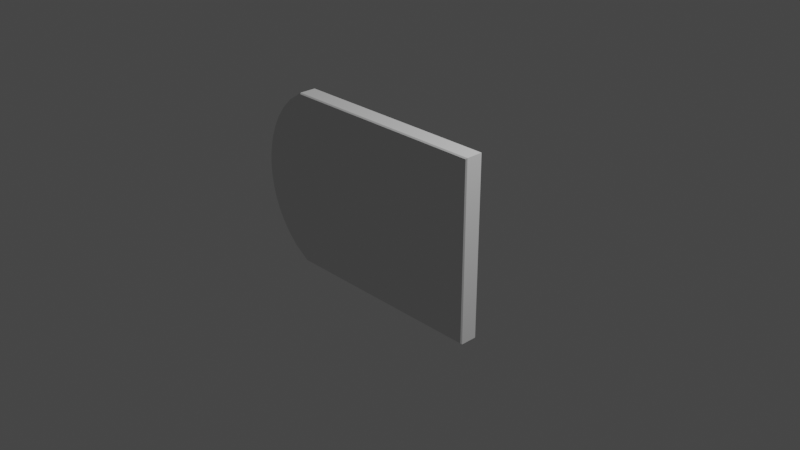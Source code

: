# Source: Plaque.blend  (saved by Blender 2.90.8; exported with 4.5.12 LTS)
import bpy
from mathutils import Matrix  # noqa: F401  (used for matrix-valued properties, if any)

bpy.ops.wm.read_factory_settings(use_empty=True)
scene = bpy.context.scene
scene.name = 'Scene'

# ---- collections
col_collection = bpy.data.collections.new('Collection'); scene.collection.children.link(col_collection)

# ---- world
world_world = bpy.data.worlds.new('World'); scene.world = world_world
world_world.use_nodes = True; world_world.node_tree.nodes.clear()
_N = world_world.node_tree.nodes; _L = world_world.node_tree.links
n0 = _N.new('ShaderNodeOutputWorld'); n0.name = 'World Output'; n0.location = (300, 300)
n1 = _N.new('ShaderNodeBackground'); n1.name = 'Background'; n1.location = (10, 300)
n1.inputs[0].default_value = (0.05088, 0.05088, 0.05088, 1.0)
_L.new(n1.outputs[0], n0.inputs[0])
n0.is_active_output = True
world_world.color = (0.05088, 0.05088, 0.05088)
world_world.use_sun_shadow = False
world_world.sun_shadow_jitter_overblur = 0.0

# ---- cameras
cam_camera = bpy.data.cameras.new('Camera')
cam_camera.clip_end = 100.0
cam_camera.ortho_scale = 7.314

# ---- lights
light_light = bpy.data.lights.new('Light', 'POINT')
light_light.transmission_factor = 0.0
light_light.energy = 1000.0
light_light.shadow_soft_size = 0.1
light_light.shadow_maximum_resolution = 0.006
light_light.use_absolute_resolution = True

# ---- meshes
me_cube_004 = bpy.data.meshes.new('Cube.004')
me_cube_004.from_pydata([(-1.416, 0.1, -1.0), (-1.416, 0.1, 1.0), (1.0, 0.1, -1.0), (1.0, 0.1, 1.0), (-1.416, 0.0, -1.0), (-1.416, 0.0, 1.0), (-1.997, 0.1, 0.0), (-1.997, 0.0, 0.0), (-1.416, -0.05, -1.0), (-1.416, 0.05, 1.0), (-1.888, 0.1, -0.5), (-1.416, 0.05, -1.0), (-1.416, -0.05, 1.0), (-1.888, 0.1, 0.5), (-1.997, 0.05, 0.0), (-1.997, -0.05, 0.0), (-1.888, 0.0, -0.5), (-1.888, 0.0, 0.5), (-1.888, -0.05, 0.5), (-1.888, -0.05, -0.5), (-1.888, 0.05, -0.5), (-1.888, 0.05, 0.5), (-1.416, -0.075, -1.0), (-1.416, 0.075, 1.0), (-1.73, 0.1, -0.75), (-1.416, 0.025, -1.0), (-1.416, -0.025, 1.0), (-1.971, 0.1, 0.25), (-1.997, 0.075, 0.0), (-1.997, -0.025, 0.0), (-1.73, 0.0, -0.75), (-1.971, 0.0, 0.25), (-1.416, -0.025, -1.0), (-1.416, 0.025, 1.0), (-1.971, 0.1, -0.25), (-1.416, 0.075, -1.0), (-1.416, -0.075, 1.0), (-1.73, 0.1, 0.75), (-1.997, 0.025, 0.0), (-1.997, -0.075, 0.0), (-1.971, 0.0, -0.25), (-1.73, 0.0, 0.75), (-1.888, -0.025, 0.5), (-1.888, -0.075, 0.5), (-1.971, -0.05, 0.25), (-1.73, -0.05, 0.75), (-1.888, -0.025, -0.5), (-1.888, -0.075, -0.5), (-1.73, -0.05, -0.75), (-1.971, -0.05, -0.25), (-1.888, 0.075, -0.5), (-1.888, 0.025, -0.5), (-1.73, 0.05, -0.75), (-1.971, 0.05, -0.25), (-1.888, 0.075, 0.5), (-1.888, 0.025, 0.5), (-1.971, 0.05, 0.25), (-1.73, 0.05, 0.75), (-1.73, 0.025, 0.75), (-1.971, 0.025, 0.25), (-1.971, 0.075, 0.25), (-1.971, 0.025, -0.25), (-1.73, 0.025, -0.75), (-1.73, 0.075, -0.75), (-1.971, -0.075, -0.25), (-1.73, -0.075, -0.75), (-1.73, -0.025, -0.75), (-1.73, -0.075, 0.75), (-1.971, -0.075, 0.25), (-1.971, -0.025, 0.25), (-1.73, -0.025, 0.75), (-1.971, -0.025, -0.25), (-1.971, 0.075, -0.25), (-1.73, 0.075, 0.75), (-1.416, -0.0875, -1.0), (-1.416, 0.0875, 1.0), (-1.604, 0.1, -0.875), (-1.416, 0.0125, -1.0), (-1.416, -0.0125, 1.0), (-1.991, 0.1, 0.125), (-1.997, 0.0875, 0.0), (-1.997, -0.0125, 0.0), (-1.604, 0.0, -0.875), (-1.991, 0.0, 0.125), (-1.416, -0.0375, -1.0), (-1.416, 0.0375, 1.0), (-1.938, 0.1, -0.375), (-1.416, 0.0625, -1.0), (-1.416, -0.0625, 1.0), (-1.821, 0.1, 0.625), (-1.997, 0.0375, 0.0), (-1.997, -0.0625, 0.0), (-1.938, 0.0, -0.375), (-1.821, 0.0, 0.625), (-1.888, -0.0125, 0.5), (-1.888, -0.0625, 0.5), (-1.991, -0.05, 0.125), (-1.821, -0.05, 0.625), (-1.888, -0.0125, -0.5), (-1.888, -0.0625, -0.5), (-1.604, -0.05, -0.875), (-1.938, -0.05, -0.375), (-1.888, 0.0875, -0.5), (-1.888, 0.0375, -0.5), (-1.604, 0.05, -0.875), (-1.938, 0.05, -0.375), (-1.888, 0.0875, 0.5), (-1.888, 0.0375, 0.5), (-1.991, 0.05, 0.125), (-1.821, 0.05, 0.625), (-1.416, -0.0625, -1.0), (-1.416, 0.0625, 1.0), (-1.821, 0.1, -0.625), (-1.416, 0.0375, -1.0), (-1.416, -0.0375, 1.0), (-1.938, 0.1, 0.375), (-1.997, 0.0625, 0.0), (-1.997, -0.0375, 0.0), (-1.821, 0.0, -0.625), (-1.938, 0.0, 0.375), (-1.416, -0.0125, -1.0), (-1.416, 0.0125, 1.0), (-1.991, 0.1, -0.125), (-1.416, 0.0875, -1.0), (-1.416, -0.0875, 1.0), (-1.604, 0.1, 0.875), (-1.997, 0.0125, 0.0), (-1.997, -0.0875, 0.0), (-1.991, 0.0, -0.125), (-1.604, 0.0, 0.875), (-1.888, -0.0375, 0.5), (-1.888, -0.0875, 0.5), (-1.938, -0.05, 0.375), (-1.604, -0.05, 0.875), (-1.888, -0.0375, -0.5), (-1.888, -0.0875, -0.5), (-1.821, -0.05, -0.625), (-1.991, -0.05, -0.125), (-1.888, 0.0625, -0.5), (-1.888, 0.0125, -0.5), (-1.821, 0.05, -0.625), (-1.991, 0.05, -0.125), (-1.888, 0.0625, 0.5), (-1.888, 0.0125, 0.5), (-1.938, 0.05, 0.375), (-1.604, 0.05, 0.875), (-1.73, 0.0375, 0.75), (-1.73, 0.0125, 0.75), (-1.821, 0.025, 0.625), (-1.604, 0.025, 0.875), (-1.971, 0.0375, 0.25), (-1.971, 0.0125, 0.25), (-1.991, 0.025, 0.125), (-1.938, 0.025, 0.375), (-1.971, 0.0875, 0.25), (-1.971, 0.0625, 0.25), (-1.991, 0.075, 0.125), (-1.938, 0.075, 0.375), (-1.971, 0.0375, -0.25), (-1.971, 0.0125, -0.25), (-1.938, 0.025, -0.375), (-1.991, 0.025, -0.125), (-1.73, 0.0375, -0.75), (-1.73, 0.0125, -0.75), (-1.604, 0.025, -0.875), (-1.821, 0.025, -0.625), (-1.73, 0.0875, -0.75), (-1.73, 0.0625, -0.75), (-1.604, 0.075, -0.875), (-1.821, 0.075, -0.625), (-1.971, -0.0625, -0.25), (-1.971, -0.0875, -0.25), (-1.938, -0.075, -0.375), (-1.991, -0.075, -0.125), (-1.73, -0.0625, -0.75), (-1.73, -0.0875, -0.75), (-1.604, -0.075, -0.875), (-1.821, -0.075, -0.625), (-1.73, -0.0125, -0.75), (-1.73, -0.0375, -0.75), (-1.604, -0.025, -0.875), (-1.821, -0.025, -0.625), (-1.73, -0.0625, 0.75), (-1.73, -0.0875, 0.75), (-1.821, -0.075, 0.625), (-1.604, -0.075, 0.875), (-1.971, -0.0625, 0.25), (-1.971, -0.0875, 0.25), (-1.991, -0.075, 0.125), (-1.938, -0.075, 0.375), (-1.971, -0.0125, 0.25), (-1.971, -0.0375, 0.25), (-1.991, -0.025, 0.125), (-1.938, -0.025, 0.375), (-1.73, -0.0125, 0.75), (-1.73, -0.0375, 0.75), (-1.821, -0.025, 0.625), (-1.604, -0.025, 0.875), (-1.971, -0.0125, -0.25), (-1.971, -0.0375, -0.25), (-1.938, -0.025, -0.375), (-1.991, -0.025, -0.125), (-1.971, 0.0875, -0.25), (-1.971, 0.0625, -0.25), (-1.938, 0.075, -0.375), (-1.991, 0.075, -0.125), (-1.73, 0.0875, 0.75), (-1.73, 0.0625, 0.75), (-1.821, 0.075, 0.625), (-1.604, 0.075, 0.875), (-1.604, 0.0625, 0.875), (-1.821, 0.0625, 0.625), (-1.821, 0.0875, 0.625), (-1.991, 0.0625, -0.125), (-1.938, 0.0625, -0.375), (-1.938, 0.0875, -0.375), (-1.991, -0.0375, -0.125), (-1.938, -0.0375, -0.375), (-1.938, -0.0125, -0.375), (-1.604, -0.0375, 0.875), (-1.821, -0.0375, 0.625), (-1.821, -0.0125, 0.625), (-1.938, -0.0375, 0.375), (-1.991, -0.0375, 0.125), (-1.991, -0.0125, 0.125), (-1.938, -0.0875, 0.375), (-1.991, -0.0875, 0.125), (-1.991, -0.0625, 0.125), (-1.604, -0.0875, 0.875), (-1.821, -0.0875, 0.625), (-1.821, -0.0625, 0.625), (-1.821, -0.0375, -0.625), (-1.604, -0.0375, -0.875), (-1.604, -0.0125, -0.875), (-1.821, -0.0875, -0.625), (-1.604, -0.0875, -0.875), (-1.604, -0.0625, -0.875), (-1.991, -0.0875, -0.125), (-1.938, -0.0875, -0.375), (-1.938, -0.0625, -0.375), (-1.821, 0.0625, -0.625), (-1.604, 0.0625, -0.875), (-1.604, 0.0875, -0.875), (-1.821, 0.0125, -0.625), (-1.604, 0.0125, -0.875), (-1.604, 0.0375, -0.875), (-1.991, 0.0125, -0.125), (-1.938, 0.0125, -0.375), (-1.938, 0.0375, -0.375), (-1.938, 0.0625, 0.375), (-1.991, 0.0625, 0.125), (-1.991, 0.0875, 0.125), (-1.938, 0.0125, 0.375), (-1.991, 0.0125, 0.125), (-1.991, 0.0375, 0.125), (-1.604, 0.0125, 0.875), (-1.821, 0.0125, 0.625), (-1.821, 0.0375, 0.625), (-1.604, 0.0375, 0.875), (-1.938, 0.0375, 0.375), (-1.938, 0.0875, 0.375), (-1.991, 0.0375, -0.125), (-1.821, 0.0375, -0.625), (-1.821, 0.0875, -0.625), (-1.991, -0.0625, -0.125), (-1.821, -0.0625, -0.625), (-1.821, -0.0125, -0.625), (-1.604, -0.0625, 0.875), (-1.938, -0.0625, 0.375), (-1.938, -0.0125, 0.375), (-1.604, -0.0125, 0.875), (-1.991, -0.0125, -0.125), (-1.991, 0.0875, -0.125), (-1.604, 0.0875, 0.875), (-1.412, -0.1, -0.9875), (-1.416, -0.08754, -1.0), (-1.412, -0.1, 0.9875), (-1.416, -0.08754, 1.0), (0.9875, -0.1, -0.9875), (1.0, -0.08754, -1.0), (0.9875, -0.1, 0.9875), (1.0, -0.08754, 1.0), (-1.985, -0.1, 0.0), (-1.997, -0.08754, 0.0), (-1.877, -0.1, 0.4947), (-1.888, -0.08754, 0.5), (-1.877, -0.1, -0.4947), (-1.888, -0.08754, -0.5), (-1.72, -0.1, 0.7419), (-1.73, -0.08754, 0.75), (-1.959, -0.1, -0.2474), (-1.971, -0.08754, -0.25), (-1.959, -0.1, 0.2474), (-1.971, -0.08754, 0.25), (-1.72, -0.1, -0.7419), (-1.73, -0.08754, -0.75), (-1.604, -0.08754, 0.875), (-1.597, -0.1, 0.8653), (-1.991, -0.08754, -0.125), (-1.979, -0.1, -0.1237), (-1.938, -0.08754, 0.375), (-1.926, -0.1, 0.3711), (-1.821, -0.08754, -0.625), (-1.81, -0.1, -0.6183), (-1.821, -0.08754, 0.625), (-1.81, -0.1, 0.6183), (-1.938, -0.08754, -0.375), (-1.926, -0.1, -0.3711), (-1.991, -0.08754, 0.125), (-1.979, -0.1, 0.1237), (-1.604, -0.08754, -0.875), (-1.597, -0.1, -0.8653)], [], [(273, 75, 1, 125), (0, 76, 24, 112, 10, 86, 34, 122, 6, 79, 27, 115, 13, 89, 37, 125, 1, 3, 2), (298, 283, 127, 237), (296, 277, 124, 228), (278, 280, 276, 297, 288, 305, 284, 301, 292, 309, 282, 299, 290, 307, 286, 303, 294, 311, 274), (2, 3, 281, 279), (272, 80, 6, 122), (271, 81, 7, 128), (270, 78, 5, 129), (269, 94, 17, 119), (268, 95, 18, 132), (267, 88, 12, 133), (266, 98, 16, 118), (265, 99, 19, 136), (264, 91, 15, 137), (263, 102, 10, 112), (262, 103, 20, 140), (261, 90, 14, 141), (260, 106, 13, 115), (259, 107, 21, 144), (258, 85, 9, 145), (257, 146, 57, 109), (256, 147, 58, 148), (255, 121, 33, 149), (254, 150, 56, 108), (253, 151, 59, 152), (252, 143, 55, 153), (251, 154, 27, 79), (250, 155, 60, 156), (249, 142, 54, 157), (248, 158, 53, 105), (247, 159, 61, 160), (246, 126, 38, 161), (245, 162, 52, 104), (244, 163, 62, 164), (243, 139, 51, 165), (242, 166, 24, 76), (241, 167, 63, 168), (240, 138, 50, 169), (239, 170, 49, 101), (238, 171, 64, 172), (237, 127, 39, 173), (236, 174, 48, 100), (235, 175, 65, 176), (234, 135, 47, 177), (233, 178, 30, 82), (232, 179, 66, 180), (231, 134, 46, 181), (230, 182, 45, 97), (229, 183, 67, 184), (228, 124, 36, 185), (227, 186, 44, 96), (226, 187, 68, 188), (225, 131, 43, 189), (224, 190, 31, 83), (223, 191, 69, 192), (222, 130, 42, 193), (221, 194, 41, 93), (220, 195, 70, 196), (219, 114, 26, 197), (218, 198, 40, 92), (217, 199, 71, 200), (216, 117, 29, 201), (215, 202, 34, 86), (214, 203, 72, 204), (213, 116, 28, 205), (212, 206, 37, 89), (211, 207, 73, 208), (210, 111, 23, 209), (207, 210, 209, 73), (57, 145, 210, 207), (145, 9, 111, 210), (142, 211, 208, 54), (21, 109, 211, 142), (109, 57, 207, 211), (106, 212, 89, 13), (54, 208, 212, 106), (208, 73, 206, 212), (203, 213, 205, 72), (53, 141, 213, 203), (141, 14, 116, 213), (138, 214, 204, 50), (20, 105, 214, 138), (105, 53, 203, 214), (102, 215, 86, 10), (50, 204, 215, 102), (204, 72, 202, 215), (199, 216, 201, 71), (49, 137, 216, 199), (137, 15, 117, 216), (134, 217, 200, 46), (19, 101, 217, 134), (101, 49, 199, 217), (98, 218, 92, 16), (46, 200, 218, 98), (200, 71, 198, 218), (195, 219, 197, 70), (45, 133, 219, 195), (133, 12, 114, 219), (130, 220, 196, 42), (18, 97, 220, 130), (97, 45, 195, 220), (94, 221, 93, 17), (42, 196, 221, 94), (196, 70, 194, 221), (191, 222, 193, 69), (44, 132, 222, 191), (132, 18, 130, 222), (117, 223, 192, 29), (15, 96, 223, 117), (96, 44, 191, 223), (81, 224, 83, 7), (29, 192, 224, 81), (192, 69, 190, 224), (187, 225, 189, 68), (310, 295, 175, 235), (285, 304, 229, 131), (127, 226, 188, 39), (300, 285, 131, 225), (293, 300, 225, 187), (91, 227, 96, 15), (39, 188, 227, 91), (188, 68, 186, 227), (183, 228, 185, 67), (306, 291, 171, 238), (3, 1, 75, 23, 111, 9, 85, 33, 121, 5, 78, 26, 114, 12, 88, 36, 124, 277, 281), (131, 229, 184, 43), (302, 287, 135, 234), (289, 296, 228, 183), (95, 230, 97, 18), (43, 184, 230, 95), (184, 67, 182, 230), (179, 231, 181, 66), (48, 136, 231, 179), (136, 19, 134, 231), (84, 232, 180, 32), (8, 100, 232, 84), (100, 48, 179, 232), (120, 233, 82, 4), (32, 180, 233, 120), (180, 66, 178, 233), (175, 234, 177, 65), (287, 306, 238, 135), (74, 235, 176, 22), (0, 2, 279, 275, 74, 22, 110, 8, 84, 32, 120, 4, 77, 25, 113, 11, 87, 35, 123), (295, 302, 234, 175), (110, 236, 100, 8), (22, 176, 236, 110), (176, 65, 174, 236), (171, 237, 173, 64), (308, 293, 187, 226), (283, 308, 226, 127), (135, 238, 172, 47), (304, 289, 183, 229), (291, 298, 237, 171), (99, 239, 101, 19), (47, 172, 239, 99), (172, 64, 170, 239), (167, 240, 169, 63), (52, 140, 240, 167), (140, 20, 138, 240), (87, 241, 168, 35), (11, 104, 241, 87), (104, 52, 167, 241), (123, 242, 76, 0), (35, 168, 242, 123), (168, 63, 166, 242), (163, 243, 165, 62), (30, 118, 243, 163), (118, 16, 139, 243), (77, 244, 164, 25), (4, 82, 244, 77), (82, 30, 163, 244), (113, 245, 104, 11), (25, 164, 245, 113), (164, 62, 162, 245), (159, 246, 161, 61), (40, 128, 246, 159), (128, 7, 126, 246), (139, 247, 160, 51), (16, 92, 247, 139), (92, 40, 159, 247), (103, 248, 105, 20), (51, 160, 248, 103), (160, 61, 158, 248), (155, 249, 157, 60), (56, 144, 249, 155), (144, 21, 142, 249), (116, 250, 156, 28), (14, 108, 250, 116), (108, 56, 155, 250), (80, 251, 79, 6), (28, 156, 251, 80), (156, 60, 154, 251), (151, 252, 153, 59), (31, 119, 252, 151), (119, 17, 143, 252), (126, 253, 152, 38), (7, 83, 253, 126), (83, 31, 151, 253), (90, 254, 108, 14), (38, 152, 254, 90), (152, 59, 150, 254), (147, 255, 149, 58), (41, 129, 255, 147), (129, 5, 121, 255), (143, 256, 148, 55), (17, 93, 256, 143), (93, 41, 147, 256), (107, 257, 109, 21), (55, 148, 257, 107), (148, 58, 146, 257), (146, 258, 145, 57), (58, 149, 258, 146), (149, 33, 85, 258), (150, 259, 144, 56), (59, 153, 259, 150), (153, 55, 107, 259), (154, 260, 115, 27), (60, 157, 260, 154), (157, 54, 106, 260), (158, 261, 141, 53), (61, 161, 261, 158), (161, 38, 90, 261), (162, 262, 140, 52), (62, 165, 262, 162), (165, 51, 103, 262), (166, 263, 112, 24), (63, 169, 263, 166), (169, 50, 102, 263), (170, 264, 137, 49), (64, 173, 264, 170), (173, 39, 91, 264), (174, 265, 136, 48), (65, 177, 265, 174), (177, 47, 99, 265), (178, 266, 118, 30), (66, 181, 266, 178), (181, 46, 98, 266), (182, 267, 133, 45), (67, 185, 267, 182), (185, 36, 88, 267), (186, 268, 132, 44), (68, 189, 268, 186), (189, 43, 95, 268), (190, 269, 119, 31), (69, 193, 269, 190), (193, 42, 94, 269), (194, 270, 129, 41), (70, 197, 270, 194), (197, 26, 78, 270), (198, 271, 128, 40), (71, 201, 271, 198), (201, 29, 81, 271), (202, 272, 122, 34), (72, 205, 272, 202), (205, 28, 80, 272), (206, 273, 125, 37), (73, 209, 273, 206), (209, 23, 75, 273), (297, 276, 277, 296), (280, 278, 279, 281), (275, 279, 278, 274), (281, 277, 276, 280), (299, 282, 283, 298), (301, 284, 285, 300), (303, 286, 287, 302), (305, 288, 289, 304), (307, 290, 291, 306), (309, 292, 293, 308), (311, 294, 295, 310), (288, 297, 296, 289), (290, 299, 298, 291), (292, 301, 300, 293), (294, 303, 302, 295), (284, 305, 304, 285), (286, 307, 306, 287), (282, 309, 308, 283), (274, 311, 310, 275), (275, 310, 235, 74)])
_uv = me_cube_004.uv_layers.new(name='UVMap')
_uv.uv.foreach_set('vector', [0.6094, 0.2344, 0.625, 0.2344, 0.625, 0.25, 0.6094, 0.25, 0.375, 0.25, 0.3906, 0.25, 0.4062, 0.25, 0.4219, 0.25, 0.4375, 0.25, 0.4531, 0.25, 0.4688, 0.25, 0.4844, 0.25, 0.5, 0.25, 0.5156, 0.25, 0.5312, 0.25, 0.5469, 0.25, 0.5625, 0.25, 0.5781, 0.25, 0.5938, 0.25, 0.6094, 0.25, 0.625, 0.25, 0.625, 0.5, 0.375, 0.5, 0.4844, 0.01558, 0.5, 0.01558, 0.5, 0.01562, 0.4844, 0.01562, 0.6094, 0.01558, 0.625, 0.01558, 0.625, 0.01562, 0.6094, 0.01562, 0.3766, 0.7513, 0.6234, 0.7513, 0.6234, 0.9988, 0.6082, 0.9993, 0.5927, 0.9993, 0.5773, 0.9993, 0.5618, 0.9993, 0.5464, 0.9993, 0.5309, 0.9993, 0.5155, 0.9993, 0.5, 0.9993, 0.4845, 0.9993, 0.4691, 0.9993, 0.4536, 0.9993, 0.4382, 0.9993, 0.4227, 0.9993, 0.4073, 0.9993, 0.3918, 0.9993, 0.3766, 0.9988, 0.375, 0.5, 0.625, 0.5, 0.625, 0.7344, 0.375, 0.7344, 0.4844, 0.2344, 0.5, 0.2344, 0.5, 0.25, 0.4844, 0.25, 0.4844, 0.1094, 0.5, 0.1094, 0.5, 0.125, 0.4844, 0.125, 0.6094, 0.1094, 0.625, 0.1094, 0.625, 0.125, 0.6094, 0.125, 0.5469, 0.1094, 0.5625, 0.1094, 0.5625, 0.125, 0.5469, 0.125, 0.5469, 0.04688, 0.5625, 0.04688, 0.5625, 0.0625, 0.5469, 0.0625, 0.6094, 0.04688, 0.625, 0.04688, 0.625, 0.0625, 0.6094, 0.0625, 0.4219, 0.1094, 0.4375, 0.1094, 0.4375, 0.125, 0.4219, 0.125, 0.4219, 0.04688, 0.4375, 0.04688, 0.4375, 0.0625, 0.4219, 0.0625, 0.4844, 0.04688, 0.5, 0.04688, 0.5, 0.0625, 0.4844, 0.0625, 0.4219, 0.2344, 0.4375, 0.2344, 0.4375, 0.25, 0.4219, 0.25, 0.4219, 0.1719, 0.4375, 0.1719, 0.4375, 0.1875, 0.4219, 0.1875, 0.4844, 0.1719, 0.5, 0.1719, 0.5, 0.1875, 0.4844, 0.1875, 0.5469, 0.2344, 0.5625, 0.2344, 0.5625, 0.25, 0.5469, 0.25, 0.5469, 0.1719, 0.5625, 0.1719, 0.5625, 0.1875, 0.5469, 0.1875, 0.6094, 0.1719, 0.625, 0.1719, 0.625, 0.1875, 0.6094, 0.1875, 0.5781, 0.1719, 0.5938, 0.1719, 0.5938, 0.1875, 0.5781, 0.1875, 0.5781, 0.1406, 0.5938, 0.1406, 0.5938, 0.1562, 0.5781, 0.1562, 0.6094, 0.1406, 0.625, 0.1406, 0.625, 0.1562, 0.6094, 0.1562, 0.5156, 0.1719, 0.5312, 0.1719, 0.5312, 0.1875, 0.5156, 0.1875, 0.5156, 0.1406, 0.5312, 0.1406, 0.5312, 0.1562, 0.5156, 0.1562, 0.5469, 0.1406, 0.5625, 0.1406, 0.5625, 0.1562, 0.5469, 0.1562, 0.5156, 0.2344, 0.5312, 0.2344, 0.5312, 0.25, 0.5156, 0.25, 0.5156, 0.2031, 0.5312, 0.2031, 0.5312, 0.2188, 0.5156, 0.2188, 0.5469, 0.2031, 0.5625, 0.2031, 0.5625, 0.2188, 0.5469, 0.2188, 0.4531, 0.1719, 0.4688, 0.1719, 0.4688, 0.1875, 0.4531, 0.1875, 0.4531, 0.1406, 0.4688, 0.1406, 0.4688, 0.1562, 0.4531, 0.1562, 0.4844, 0.1406, 0.5, 0.1406, 0.5, 0.1562, 0.4844, 0.1562, 0.3906, 0.1719, 0.4062, 0.1719, 0.4062, 0.1875, 0.3906, 0.1875, 0.3906, 0.1406, 0.4062, 0.1406, 0.4062, 0.1562, 0.3906, 0.1562, 0.4219, 0.1406, 0.4375, 0.1406, 0.4375, 0.1562, 0.4219, 0.1562, 0.3906, 0.2344, 0.4062, 0.2344, 0.4062, 0.25, 0.3906, 0.25, 0.3906, 0.2031, 0.4062, 0.2031, 0.4062, 0.2188, 0.3906, 0.2188, 0.4219, 0.2031, 0.4375, 0.2031, 0.4375, 0.2188, 0.4219, 0.2188, 0.4531, 0.04688, 0.4688, 0.04688, 0.4688, 0.0625, 0.4531, 0.0625, 0.4531, 0.01562, 0.4688, 0.01562, 0.4688, 0.03125, 0.4531, 0.03125, 0.4844, 0.01562, 0.5, 0.01562, 0.5, 0.03125, 0.4844, 0.03125, 0.3906, 0.04688, 0.4062, 0.04688, 0.4062, 0.0625, 0.3906, 0.0625, 0.3906, 0.01562, 0.4062, 0.01562, 0.4062, 0.03125, 0.3906, 0.03125, 0.4219, 0.01562, 0.4375, 0.01562, 0.4375, 0.03125, 0.4219, 0.03125, 0.3906, 0.1094, 0.4062, 0.1094, 0.4062, 0.125, 0.3906, 0.125, 0.3906, 0.07812, 0.4062, 0.07812, 0.4062, 0.09375, 0.3906, 0.09375, 0.4219, 0.07812, 0.4375, 0.07812, 0.4375, 0.09375, 0.4219, 0.09375, 0.5781, 0.04688, 0.5938, 0.04688, 0.5938, 0.0625, 0.5781, 0.0625, 0.5781, 0.01562, 0.5938, 0.01562, 0.5938, 0.03125, 0.5781, 0.03125, 0.6094, 0.01562, 0.625, 0.01562, 0.625, 0.03125, 0.6094, 0.03125, 0.5156, 0.04688, 0.5312, 0.04688, 0.5312, 0.0625, 0.5156, 0.0625, 0.5156, 0.01562, 0.5312, 0.01562, 0.5312, 0.03125, 0.5156, 0.03125, 0.5469, 0.01562, 0.5625, 0.01562, 0.5625, 0.03125, 0.5469, 0.03125, 0.5156, 0.1094, 0.5312, 0.1094, 0.5312, 0.125, 0.5156, 0.125, 0.5156, 0.07812, 0.5312, 0.07812, 0.5312, 0.09375, 0.5156, 0.09375, 0.5469, 0.07812, 0.5625, 0.07812, 0.5625, 0.09375, 0.5469, 0.09375, 0.5781, 0.1094, 0.5938, 0.1094, 0.5938, 0.125, 0.5781, 0.125, 0.5781, 0.07812, 0.5938, 0.07812, 0.5938, 0.09375, 0.5781, 0.09375, 0.6094, 0.07812, 0.625, 0.07812, 0.625, 0.09375, 0.6094, 0.09375, 0.4531, 0.1094, 0.4688, 0.1094, 0.4688, 0.125, 0.4531, 0.125, 0.4531, 0.07812, 0.4688, 0.07812, 0.4688, 0.09375, 0.4531, 0.09375, 0.4844, 0.07812, 0.5, 0.07812, 0.5, 0.09375, 0.4844, 0.09375, 0.4531, 0.2344, 0.4688, 0.2344, 0.4688, 0.25, 0.4531, 0.25, 0.4531, 0.2031, 0.4688, 0.2031, 0.4688, 0.2188, 0.4531, 0.2188, 0.4844, 0.2031, 0.5, 0.2031, 0.5, 0.2188, 0.4844, 0.2188, 0.5781, 0.2344, 0.5938, 0.2344, 0.5938, 0.25, 0.5781, 0.25, 0.5781, 0.2031, 0.5938, 0.2031, 0.5938, 0.2188, 0.5781, 0.2188, 0.6094, 0.2031, 0.625, 0.2031, 0.625, 0.2188, 0.6094, 0.2188, 0.5938, 0.2031, 0.6094, 0.2031, 0.6094, 0.2188, 0.5938, 0.2188, 0.5938, 0.1875, 0.6094, 0.1875, 0.6094, 0.2031, 0.5938, 0.2031, 0.6094, 0.1875, 0.625, 0.1875, 0.625, 0.2031, 0.6094, 0.2031, 0.5625, 0.2031, 0.5781, 0.2031, 0.5781, 0.2188, 0.5625, 0.2188, 0.5625, 0.1875, 0.5781, 0.1875, 0.5781, 0.2031, 0.5625, 0.2031, 0.5781, 0.1875, 0.5938, 0.1875, 0.5938, 0.2031, 0.5781, 0.2031, 0.5625, 0.2344, 0.5781, 0.2344, 0.5781, 0.25, 0.5625, 0.25, 0.5625, 0.2188, 0.5781, 0.2188, 0.5781, 0.2344, 0.5625, 0.2344, 0.5781, 0.2188, 0.5938, 0.2188, 0.5938, 0.2344, 0.5781, 0.2344, 0.4688, 0.2031, 0.4844, 0.2031, 0.4844, 0.2188, 0.4688, 0.2188, 0.4688, 0.1875, 0.4844, 0.1875, 0.4844, 0.2031, 0.4688, 0.2031, 0.4844, 0.1875, 0.5, 0.1875, 0.5, 0.2031, 0.4844, 0.2031, 0.4375, 0.2031, 0.4531, 0.2031, 0.4531, 0.2188, 0.4375, 0.2188, 0.4375, 0.1875, 0.4531, 0.1875, 0.4531, 0.2031, 0.4375, 0.2031, 0.4531, 0.1875, 0.4688, 0.1875, 0.4688, 0.2031, 0.4531, 0.2031, 0.4375, 0.2344, 0.4531, 0.2344, 0.4531, 0.25, 0.4375, 0.25, 0.4375, 0.2188, 0.4531, 0.2188, 0.4531, 0.2344, 0.4375, 0.2344, 0.4531, 0.2188, 0.4688, 0.2188, 0.4688, 0.2344, 0.4531, 0.2344, 0.4688, 0.07812, 0.4844, 0.07812, 0.4844, 0.09375, 0.4688, 0.09375, 0.4688, 0.0625, 0.4844, 0.0625, 0.4844, 0.07812, 0.4688, 0.07812, 0.4844, 0.0625, 0.5, 0.0625, 0.5, 0.07812, 0.4844, 0.07812, 0.4375, 0.07812, 0.4531, 0.07812, 0.4531, 0.09375, 0.4375, 0.09375, 0.4375, 0.0625, 0.4531, 0.0625, 0.4531, 0.07812, 0.4375, 0.07812, 0.4531, 0.0625, 0.4688, 0.0625, 0.4688, 0.07812, 0.4531, 0.07812, 0.4375, 0.1094, 0.4531, 0.1094, 0.4531, 0.125, 0.4375, 0.125, 0.4375, 0.09375, 0.4531, 0.09375, 0.4531, 0.1094, 0.4375, 0.1094, 0.4531, 0.09375, 0.4688, 0.09375, 0.4688, 0.1094, 0.4531, 0.1094, 0.5938, 0.07812, 0.6094, 0.07812, 0.6094, 0.09375, 0.5938, 0.09375, 0.5938, 0.0625, 0.6094, 0.0625, 0.6094, 0.07812, 0.5938, 0.07812, 0.6094, 0.0625, 0.625, 0.0625, 0.625, 0.07812, 0.6094, 0.07812, 0.5625, 0.07812, 0.5781, 0.07812, 0.5781, 0.09375, 0.5625, 0.09375, 0.5625, 0.0625, 0.5781, 0.0625, 0.5781, 0.07812, 0.5625, 0.07812, 0.5781, 0.0625, 0.5938, 0.0625, 0.5938, 0.07812, 0.5781, 0.07812, 0.5625, 0.1094, 0.5781, 0.1094, 0.5781, 0.125, 0.5625, 0.125, 0.5625, 0.09375, 0.5781, 0.09375, 0.5781, 0.1094, 0.5625, 0.1094, 0.5781, 0.09375, 0.5938, 0.09375, 0.5938, 0.1094, 0.5781, 0.1094, 0.5312, 0.07812, 0.5469, 0.07812, 0.5469, 0.09375, 0.5312, 0.09375, 0.5312, 0.0625, 0.5469, 0.0625, 0.5469, 0.07812, 0.5312, 0.07812, 0.5469, 0.0625, 0.5625, 0.0625, 0.5625, 0.07812, 0.5469, 0.07812, 0.5, 0.07812, 0.5156, 0.07812, 0.5156, 0.09375, 0.5, 0.09375, 0.5, 0.0625, 0.5156, 0.0625, 0.5156, 0.07812, 0.5, 0.07812, 0.5156, 0.0625, 0.5312, 0.0625, 0.5312, 0.07812, 0.5156, 0.07812, 0.5, 0.1094, 0.5156, 0.1094, 0.5156, 0.125, 0.5, 0.125, 0.5, 0.09375, 0.5156, 0.09375, 0.5156, 0.1094, 0.5, 0.1094, 0.5156, 0.09375, 0.5312, 0.09375, 0.5312, 0.1094, 0.5156, 0.1094, 0.5312, 0.01562, 0.5469, 0.01562, 0.5469, 0.03125, 0.5312, 0.03125, 0.3906, 0.01558, 0.4062, 0.01558, 0.4062, 0.01562, 0.3906, 0.01562, 0.5625, 0.01558, 0.5781, 0.01558, 0.5781, 0.01562, 0.5625, 0.01562, 0.5, 0.01562, 0.5156, 0.01562, 0.5156, 0.03125, 0.5, 0.03125, 0.5469, 0.01558, 0.5625, 0.01558, 0.5625, 0.01562, 0.5469, 0.01562, 0.5312, 0.01558, 0.5469, 0.01558, 0.5469, 0.01562, 0.5312, 0.01562, 0.5, 0.04688, 0.5156, 0.04688, 0.5156, 0.0625, 0.5, 0.0625, 0.5, 0.03125, 0.5156, 0.03125, 0.5156, 0.04688, 0.5, 0.04688, 0.5156, 0.03125, 0.5312, 0.03125, 0.5312, 0.04688, 0.5156, 0.04688, 0.5938, 0.01562, 0.6094, 0.01562, 0.6094, 0.03125, 0.5938, 0.03125, 0.4531, 0.01558, 0.4688, 0.01558, 0.4688, 0.01562, 0.4531, 0.01562, 0.625, 0.5, 0.875, 0.5, 0.875, 0.5156, 0.875, 0.5312, 0.875, 0.5469, 0.875, 0.5625, 0.875, 0.5781, 0.875, 0.5938, 0.875, 0.6094, 0.875, 0.625, 0.875, 0.6406, 0.875, 0.6562, 0.875, 0.6719, 0.875, 0.6875, 0.875, 0.7031, 0.875, 0.7188, 0.875, 0.7344, 0.875, 0.7344, 0.625, 0.7344, 0.5625, 0.01562, 0.5781, 0.01562, 0.5781, 0.03125, 0.5625, 0.03125, 0.4219, 0.01558, 0.4375, 0.01558, 0.4375, 0.01562, 0.4219, 0.01562, 0.5938, 0.01558, 0.6094, 0.01558, 0.6094, 0.01562, 0.5938, 0.01562, 0.5625, 0.04688, 0.5781, 0.04688, 0.5781, 0.0625, 0.5625, 0.0625, 0.5625, 0.03125, 0.5781, 0.03125, 0.5781, 0.04688, 0.5625, 0.04688, 0.5781, 0.03125, 0.5938, 0.03125, 0.5938, 0.04688, 0.5781, 0.04688, 0.4062, 0.07812, 0.4219, 0.07812, 0.4219, 0.09375, 0.4062, 0.09375, 0.4062, 0.0625, 0.4219, 0.0625, 0.4219, 0.07812, 0.4062, 0.07812, 0.4219, 0.0625, 0.4375, 0.0625, 0.4375, 0.07812, 0.4219, 0.07812, 0.375, 0.07812, 0.3906, 0.07812, 0.3906, 0.09375, 0.375, 0.09375, 0.375, 0.0625, 0.3906, 0.0625, 0.3906, 0.07812, 0.375, 0.07812, 0.3906, 0.0625, 0.4062, 0.0625, 0.4062, 0.07812, 0.3906, 0.07812, 0.375, 0.1094, 0.3906, 0.1094, 0.3906, 0.125, 0.375, 0.125, 0.375, 0.09375, 0.3906, 0.09375, 0.3906, 0.1094, 0.375, 0.1094, 0.3906, 0.09375, 0.4062, 0.09375, 0.4062, 0.1094, 0.3906, 0.1094, 0.4062, 0.01562, 0.4219, 0.01562, 0.4219, 0.03125, 0.4062, 0.03125, 0.4375, 0.01558, 0.4531, 0.01558, 0.4531, 0.01562, 0.4375, 0.01562, 0.375, 0.01562, 0.3906, 0.01562, 0.3906, 0.03125, 0.375, 0.03125, 0.125, 0.5, 0.375, 0.5, 0.375, 0.7344, 0.125, 0.7344, 0.125, 0.7344, 0.125, 0.7188, 0.125, 0.7031, 0.125, 0.6875, 0.125, 0.6719, 0.125, 0.6562, 0.125, 0.6406, 0.125, 0.625, 0.125, 0.6094, 0.125, 0.5938, 0.125, 0.5781, 0.125, 0.5625, 0.125, 0.5469, 0.125, 0.5312, 0.125, 0.5156, 0.4062, 0.01558, 0.4219, 0.01558, 0.4219, 0.01562, 0.4062, 0.01562, 0.375, 0.04688, 0.3906, 0.04688, 0.3906, 0.0625, 0.375, 0.0625, 0.375, 0.03125, 0.3906, 0.03125, 0.3906, 0.04688, 0.375, 0.04688, 0.3906, 0.03125, 0.4062, 0.03125, 0.4062, 0.04688, 0.3906, 0.04688, 0.4688, 0.01562, 0.4844, 0.01562, 0.4844, 0.03125, 0.4688, 0.03125, 0.5156, 0.01558, 0.5312, 0.01558, 0.5312, 0.01562, 0.5156, 0.01562, 0.5, 0.01558, 0.5156, 0.01558, 0.5156, 0.01562, 0.5, 0.01562, 0.4375, 0.01562, 0.4531, 0.01562, 0.4531, 0.03125, 0.4375, 0.03125, 0.5781, 0.01558, 0.5938, 0.01558, 0.5938, 0.01562, 0.5781, 0.01562, 0.4688, 0.01558, 0.4844, 0.01558, 0.4844, 0.01562, 0.4688, 0.01562, 0.4375, 0.04688, 0.4531, 0.04688, 0.4531, 0.0625, 0.4375, 0.0625, 0.4375, 0.03125, 0.4531, 0.03125, 0.4531, 0.04688, 0.4375, 0.04688, 0.4531, 0.03125, 0.4688, 0.03125, 0.4688, 0.04688, 0.4531, 0.04688, 0.4062, 0.2031, 0.4219, 0.2031, 0.4219, 0.2188, 0.4062, 0.2188, 0.4062, 0.1875, 0.4219, 0.1875, 0.4219, 0.2031, 0.4062, 0.2031, 0.4219, 0.1875, 0.4375, 0.1875, 0.4375, 0.2031, 0.4219, 0.2031, 0.375, 0.2031, 0.3906, 0.2031, 0.3906, 0.2188, 0.375, 0.2188, 0.375, 0.1875, 0.3906, 0.1875, 0.3906, 0.2031, 0.375, 0.2031, 0.3906, 0.1875, 0.4062, 0.1875, 0.4062, 0.2031, 0.3906, 0.2031, 0.375, 0.2344, 0.3906, 0.2344, 0.3906, 0.25, 0.375, 0.25, 0.375, 0.2188, 0.3906, 0.2188, 0.3906, 0.2344, 0.375, 0.2344, 0.3906, 0.2188, 0.4062, 0.2188, 0.4062, 0.2344, 0.3906, 0.2344, 0.4062, 0.1406, 0.4219, 0.1406, 0.4219, 0.1562, 0.4062, 0.1562, 0.4062, 0.125, 0.4219, 0.125, 0.4219, 0.1406, 0.4062, 0.1406, 0.4219, 0.125, 0.4375, 0.125, 0.4375, 0.1406, 0.4219, 0.1406, 0.375, 0.1406, 0.3906, 0.1406, 0.3906, 0.1562, 0.375, 0.1562, 0.375, 0.125, 0.3906, 0.125, 0.3906, 0.1406, 0.375, 0.1406, 0.3906, 0.125, 0.4062, 0.125, 0.4062, 0.1406, 0.3906, 0.1406, 0.375, 0.1719, 0.3906, 0.1719, 0.3906, 0.1875, 0.375, 0.1875, 0.375, 0.1562, 0.3906, 0.1562, 0.3906, 0.1719, 0.375, 0.1719, 0.3906, 0.1562, 0.4062, 0.1562, 0.4062, 0.1719, 0.3906, 0.1719, 0.4688, 0.1406, 0.4844, 0.1406, 0.4844, 0.1562, 0.4688, 0.1562, 0.4688, 0.125, 0.4844, 0.125, 0.4844, 0.1406, 0.4688, 0.1406, 0.4844, 0.125, 0.5, 0.125, 0.5, 0.1406, 0.4844, 0.1406, 0.4375, 0.1406, 0.4531, 0.1406, 0.4531, 0.1562, 0.4375, 0.1562, 0.4375, 0.125, 0.4531, 0.125, 0.4531, 0.1406, 0.4375, 0.1406, 0.4531, 0.125, 0.4688, 0.125, 0.4688, 0.1406, 0.4531, 0.1406, 0.4375, 0.1719, 0.4531, 0.1719, 0.4531, 0.1875, 0.4375, 0.1875, 0.4375, 0.1562, 0.4531, 0.1562, 0.4531, 0.1719, 0.4375, 0.1719, 0.4531, 0.1562, 0.4688, 0.1562, 0.4688, 0.1719, 0.4531, 0.1719, 0.5312, 0.2031, 0.5469, 0.2031, 0.5469, 0.2188, 0.5312, 0.2188, 0.5312, 0.1875, 0.5469, 0.1875, 0.5469, 0.2031, 0.5312, 0.2031, 0.5469, 0.1875, 0.5625, 0.1875, 0.5625, 0.2031, 0.5469, 0.2031, 0.5, 0.2031, 0.5156, 0.2031, 0.5156, 0.2188, 0.5, 0.2188, 0.5, 0.1875, 0.5156, 0.1875, 0.5156, 0.2031, 0.5, 0.2031, 0.5156, 0.1875, 0.5312, 0.1875, 0.5312, 0.2031, 0.5156, 0.2031, 0.5, 0.2344, 0.5156, 0.2344, 0.5156, 0.25, 0.5, 0.25, 0.5, 0.2188, 0.5156, 0.2188, 0.5156, 0.2344, 0.5, 0.2344, 0.5156, 0.2188, 0.5312, 0.2188, 0.5312, 0.2344, 0.5156, 0.2344, 0.5312, 0.1406, 0.5469, 0.1406, 0.5469, 0.1562, 0.5312, 0.1562, 0.5312, 0.125, 0.5469, 0.125, 0.5469, 0.1406, 0.5312, 0.1406, 0.5469, 0.125, 0.5625, 0.125, 0.5625, 0.1406, 0.5469, 0.1406, 0.5, 0.1406, 0.5156, 0.1406, 0.5156, 0.1562, 0.5, 0.1562, 0.5, 0.125, 0.5156, 0.125, 0.5156, 0.1406, 0.5, 0.1406, 0.5156, 0.125, 0.5312, 0.125, 0.5312, 0.1406, 0.5156, 0.1406, 0.5, 0.1719, 0.5156, 0.1719, 0.5156, 0.1875, 0.5, 0.1875, 0.5, 0.1562, 0.5156, 0.1562, 0.5156, 0.1719, 0.5, 0.1719, 0.5156, 0.1562, 0.5312, 0.1562, 0.5312, 0.1719, 0.5156, 0.1719, 0.5938, 0.1406, 0.6094, 0.1406, 0.6094, 0.1562, 0.5938, 0.1562, 0.5938, 0.125, 0.6094, 0.125, 0.6094, 0.1406, 0.5938, 0.1406, 0.6094, 0.125, 0.625, 0.125, 0.625, 0.1406, 0.6094, 0.1406, 0.5625, 0.1406, 0.5781, 0.1406, 0.5781, 0.1562, 0.5625, 0.1562, 0.5625, 0.125, 0.5781, 0.125, 0.5781, 0.1406, 0.5625, 0.1406, 0.5781, 0.125, 0.5938, 0.125, 0.5938, 0.1406, 0.5781, 0.1406, 0.5625, 0.1719, 0.5781, 0.1719, 0.5781, 0.1875, 0.5625, 0.1875, 0.5625, 0.1562, 0.5781, 0.1562, 0.5781, 0.1719, 0.5625, 0.1719, 0.5781, 0.1562, 0.5938, 0.1562, 0.5938, 0.1719, 0.5781, 0.1719, 0.5938, 0.1719, 0.6094, 0.1719, 0.6094, 0.1875, 0.5938, 0.1875, 0.5938, 0.1562, 0.6094, 0.1562, 0.6094, 0.1719, 0.5938, 0.1719, 0.6094, 0.1562, 0.625, 0.1562, 0.625, 0.1719, 0.6094, 0.1719, 0.5312, 0.1719, 0.5469, 0.1719, 0.5469, 0.1875, 0.5312, 0.1875, 0.5312, 0.1562, 0.5469, 0.1562, 0.5469, 0.1719, 0.5312, 0.1719, 0.5469, 0.1562, 0.5625, 0.1562, 0.5625, 0.1719, 0.5469, 0.1719, 0.5312, 0.2344, 0.5469, 0.2344, 0.5469, 0.25, 0.5312, 0.25, 0.5312, 0.2188, 0.5469, 0.2188, 0.5469, 0.2344, 0.5312, 0.2344, 0.5469, 0.2188, 0.5625, 0.2188, 0.5625, 0.2344, 0.5469, 0.2344, 0.4688, 0.1719, 0.4844, 0.1719, 0.4844, 0.1875, 0.4688, 0.1875, 0.4688, 0.1562, 0.4844, 0.1562, 0.4844, 0.1719, 0.4688, 0.1719, 0.4844, 0.1562, 0.5, 0.1562, 0.5, 0.1719, 0.4844, 0.1719, 0.4062, 0.1719, 0.4219, 0.1719, 0.4219, 0.1875, 0.4062, 0.1875, 0.4062, 0.1562, 0.4219, 0.1562, 0.4219, 0.1719, 0.4062, 0.1719, 0.4219, 0.1562, 0.4375, 0.1562, 0.4375, 0.1719, 0.4219, 0.1719, 0.4062, 0.2344, 0.4219, 0.2344, 0.4219, 0.25, 0.4062, 0.25, 0.4062, 0.2188, 0.4219, 0.2188, 0.4219, 0.2344, 0.4062, 0.2344, 0.4219, 0.2188, 0.4375, 0.2188, 0.4375, 0.2344, 0.4219, 0.2344, 0.4688, 0.04688, 0.4844, 0.04688, 0.4844, 0.0625, 0.4688, 0.0625, 0.4688, 0.03125, 0.4844, 0.03125, 0.4844, 0.04688, 0.4688, 0.04688, 0.4844, 0.03125, 0.5, 0.03125, 0.5, 0.04688, 0.4844, 0.04688, 0.4062, 0.04688, 0.4219, 0.04688, 0.4219, 0.0625, 0.4062, 0.0625, 0.4062, 0.03125, 0.4219, 0.03125, 0.4219, 0.04688, 0.4062, 0.04688, 0.4219, 0.03125, 0.4375, 0.03125, 0.4375, 0.04688, 0.4219, 0.04688, 0.4062, 0.1094, 0.4219, 0.1094, 0.4219, 0.125, 0.4062, 0.125, 0.4062, 0.09375, 0.4219, 0.09375, 0.4219, 0.1094, 0.4062, 0.1094, 0.4219, 0.09375, 0.4375, 0.09375, 0.4375, 0.1094, 0.4219, 0.1094, 0.5938, 0.04688, 0.6094, 0.04688, 0.6094, 0.0625, 0.5938, 0.0625, 0.5938, 0.03125, 0.6094, 0.03125, 0.6094, 0.04688, 0.5938, 0.04688, 0.6094, 0.03125, 0.625, 0.03125, 0.625, 0.04688, 0.6094, 0.04688, 0.5312, 0.04688, 0.5469, 0.04688, 0.5469, 0.0625, 0.5312, 0.0625, 0.5312, 0.03125, 0.5469, 0.03125, 0.5469, 0.04688, 0.5312, 0.04688, 0.5469, 0.03125, 0.5625, 0.03125, 0.5625, 0.04688, 0.5469, 0.04688, 0.5312, 0.1094, 0.5469, 0.1094, 0.5469, 0.125, 0.5312, 0.125, 0.5312, 0.09375, 0.5469, 0.09375, 0.5469, 0.1094, 0.5312, 0.1094, 0.5469, 0.09375, 0.5625, 0.09375, 0.5625, 0.1094, 0.5469, 0.1094, 0.5938, 0.1094, 0.6094, 0.1094, 0.6094, 0.125, 0.5938, 0.125, 0.5938, 0.09375, 0.6094, 0.09375, 0.6094, 0.1094, 0.5938, 0.1094, 0.6094, 0.09375, 0.625, 0.09375, 0.625, 0.1094, 0.6094, 0.1094, 0.4688, 0.1094, 0.4844, 0.1094, 0.4844, 0.125, 0.4688, 0.125, 0.4688, 0.09375, 0.4844, 0.09375, 0.4844, 0.1094, 0.4688, 0.1094, 0.4844, 0.09375, 0.5, 0.09375, 0.5, 0.1094, 0.4844, 0.1094, 0.4688, 0.2344, 0.4844, 0.2344, 0.4844, 0.25, 0.4688, 0.25, 0.4688, 0.2188, 0.4844, 0.2188, 0.4844, 0.2344, 0.4688, 0.2344, 0.4844, 0.2188, 0.5, 0.2188, 0.5, 0.2344, 0.4844, 0.2344, 0.5938, 0.2344, 0.6094, 0.2344, 0.6094, 0.25, 0.5938, 0.25, 0.5938, 0.2188, 0.6094, 0.2188, 0.6094, 0.2344, 0.5938, 0.2344, 0.6094, 0.2188, 0.625, 0.2188, 0.625, 0.2344, 0.6094, 0.2344, 0.6082, 0.9993, 0.6234, 0.9988, 0.625, 1.0, 0.6094, 1.0, 0.6234, 0.7513, 0.3766, 0.7513, 0.375, 0.7344, 0.625, 0.7344, 0.375, 1.0, 0.375, 0.75, 0.3766, 0.7513, 0.3766, 0.9988, 0.625, 0.75, 0.625, 1.0, 0.6234, 0.9988, 0.6234, 0.7513, 0.4845, 0.9993, 0.5, 0.9993, 0.5, 1.0, 0.4844, 1.0, 0.5464, 0.9993, 0.5618, 0.9993, 0.5625, 1.0, 0.5469, 1.0, 0.4227, 0.9993, 0.4382, 0.9993, 0.4375, 1.0, 0.4219, 1.0, 0.5773, 0.9993, 0.5927, 0.9993, 0.5938, 1.0, 0.5781, 1.0, 0.4536, 0.9993, 0.4691, 0.9993, 0.4688, 1.0, 0.4531, 1.0, 0.5155, 0.9993, 0.5309, 0.9993, 0.5312, 1.0, 0.5156, 1.0, 0.3918, 0.9993, 0.4073, 0.9993, 0.4062, 1.0, 0.3906, 1.0, 0.5927, 0.9993, 0.6082, 0.9993, 0.6094, 1.0, 0.5938, 1.0, 0.4691, 0.9993, 0.4845, 0.9993, 0.4844, 1.0, 0.4688, 1.0, 0.5309, 0.9993, 0.5464, 0.9993, 0.5469, 1.0, 0.5312, 1.0, 0.4073, 0.9993, 0.4227, 0.9993, 0.4219, 1.0, 0.4062, 1.0, 0.5618, 0.9993, 0.5773, 0.9993, 0.5781, 1.0, 0.5625, 1.0, 0.4382, 0.9993, 0.4536, 0.9993, 0.4531, 1.0, 0.4375, 1.0, 0.5, 0.9993, 0.5155, 0.9993, 0.5156, 1.0, 0.5, 1.0, 0.3766, 0.9988, 0.3918, 0.9993, 0.3906, 1.0, 0.375, 1.0, 0.375, 0.01558, 0.3906, 0.01558, 0.3906, 0.01562, 0.375, 0.01562])
me_cube_004.use_remesh_fix_poles = True
me_cube_004.use_remesh_preserve_attributes = False
me_cube_004.use_mirror_vertex_groups = False
me_cube_004.update()

# ---- objects
ob_light = bpy.data.objects.new('Light', light_light)
ob_camera = bpy.data.objects.new('Camera', cam_camera)
ob_cube = bpy.data.objects.new('Cube', me_cube_004)

# ---- transforms, parenting, visibility, modifiers, constraints
ob_light.location = (4.076, 1.005, 5.904)
ob_light.rotation_euler = (0.6503, 0.05522, 1.866)
ob_light.lock_rotations_4d = False
ob_light.empty_display_type = 'ARROWS'
ob_light.color = (0.0, 0.0, 0.0, 0.0)
ob_light.lineart.crease_threshold = 0.0
ob_camera.location = (7.359, -6.926, 4.958)
ob_camera.rotation_euler = (1.109, 0.0, 0.8149)
ob_camera.lock_rotations_4d = False
ob_camera.empty_display_type = 'ARROWS'
ob_camera.color = (0.0, 0.0, 0.0, 0.0)
ob_camera.display_type = 'WIRE'
ob_camera.lineart.crease_threshold = 0.0
ob_cube.location = (0.0, 0.0, 0.0)
ob_cube.lineart.crease_threshold = 0.0

# ---- collection membership
col_collection.objects.link(ob_light)
col_collection.objects.link(ob_camera)
col_collection.objects.link(ob_cube)

# ---- scene / render settings (as saved in the file)
scene.camera = ob_camera
scene.frame_start = 1; scene.frame_end = 250; scene.frame_set(1)
scene.render.engine = 'BLENDER_EEVEE_NEXT'
scene.cycles.use_denoising = False
scene.cycles.samples = 128
scene.cycles.sampling_pattern = 'TABULATED_SOBOL'
scene.cycles.use_adaptive_sampling = False
scene.cycles.use_light_tree = False
scene.view_settings.view_transform = 'Filmic'
bpy.context.view_layer.update()
